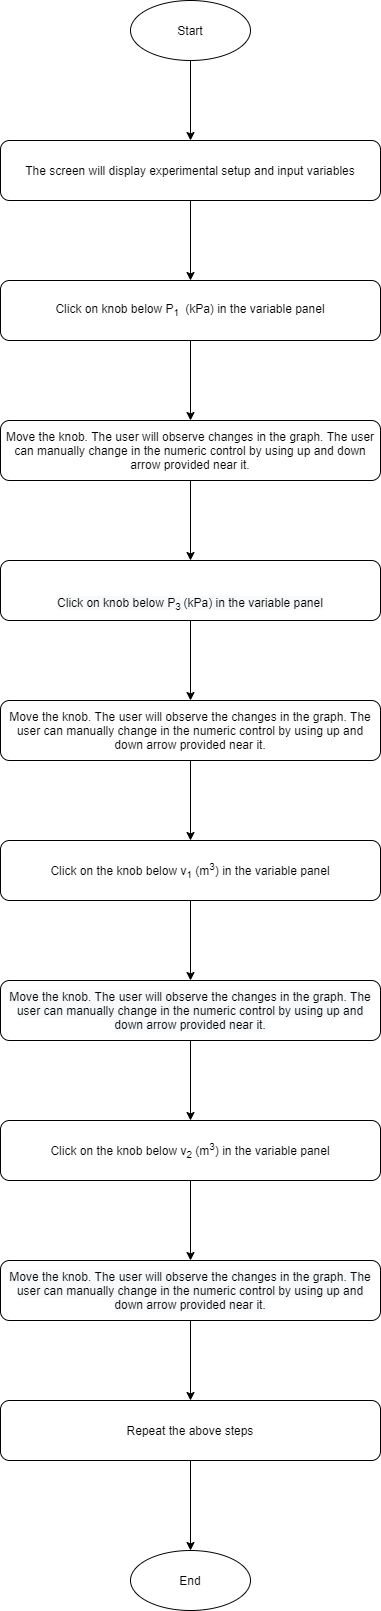

The diagram above was exported from draw.io. Its source (the exported page's mxGraphModel, read from the mxfile embedded in the PNG):
<mxGraphModel dx="868" dy="450" grid="1" gridSize="10" guides="1" tooltips="1" connect="1" arrows="1" fold="1" page="1" pageScale="1" pageWidth="827" pageHeight="1169" math="0" shadow="0">
  <root>
    <mxCell id="WIyWlLk6GJQsqaUBKTNV-0" />
    <mxCell id="WIyWlLk6GJQsqaUBKTNV-1" parent="WIyWlLk6GJQsqaUBKTNV-0" />
    <mxCell id="iBJrr5GdzZNR4beysK-H-4" value="" style="edgeStyle=orthogonalEdgeStyle;rounded=0;orthogonalLoop=1;jettySize=auto;html=1;" parent="WIyWlLk6GJQsqaUBKTNV-1" source="iBJrr5GdzZNR4beysK-H-0" target="iBJrr5GdzZNR4beysK-H-3" edge="1">
      <mxGeometry relative="1" as="geometry" />
    </mxCell>
    <mxCell id="iBJrr5GdzZNR4beysK-H-0" value="Start" style="ellipse;whiteSpace=wrap;html=1;" parent="WIyWlLk6GJQsqaUBKTNV-1" vertex="1">
      <mxGeometry x="350" y="20" width="120" height="60" as="geometry" />
    </mxCell>
    <mxCell id="iBJrr5GdzZNR4beysK-H-6" value="" style="edgeStyle=orthogonalEdgeStyle;rounded=0;orthogonalLoop=1;jettySize=auto;html=1;" parent="WIyWlLk6GJQsqaUBKTNV-1" source="iBJrr5GdzZNR4beysK-H-3" target="iBJrr5GdzZNR4beysK-H-5" edge="1">
      <mxGeometry relative="1" as="geometry" />
    </mxCell>
    <mxCell id="iBJrr5GdzZNR4beysK-H-3" value="The screen will display experimental setup and input variables" style="whiteSpace=wrap;html=1;rounded=1;" parent="WIyWlLk6GJQsqaUBKTNV-1" vertex="1">
      <mxGeometry x="220" y="160" width="380" height="60" as="geometry" />
    </mxCell>
    <mxCell id="iBJrr5GdzZNR4beysK-H-8" value="" style="edgeStyle=orthogonalEdgeStyle;rounded=0;orthogonalLoop=1;jettySize=auto;html=1;" parent="WIyWlLk6GJQsqaUBKTNV-1" source="iBJrr5GdzZNR4beysK-H-5" target="iBJrr5GdzZNR4beysK-H-7" edge="1">
      <mxGeometry relative="1" as="geometry" />
    </mxCell>
    <mxCell id="iBJrr5GdzZNR4beysK-H-5" value="Click on knob below P&lt;sub&gt;1 &lt;/sub&gt;&amp;nbsp;(kPa) in the variable panel" style="whiteSpace=wrap;html=1;rounded=1;" parent="WIyWlLk6GJQsqaUBKTNV-1" vertex="1">
      <mxGeometry x="220" y="300" width="380" height="60" as="geometry" />
    </mxCell>
    <mxCell id="iBJrr5GdzZNR4beysK-H-10" value="" style="edgeStyle=orthogonalEdgeStyle;rounded=0;orthogonalLoop=1;jettySize=auto;html=1;" parent="WIyWlLk6GJQsqaUBKTNV-1" source="iBJrr5GdzZNR4beysK-H-7" target="iBJrr5GdzZNR4beysK-H-9" edge="1">
      <mxGeometry relative="1" as="geometry" />
    </mxCell>
    <mxCell id="iBJrr5GdzZNR4beysK-H-7" value="Move the knob. The user will observe changes in the graph. The user can manually change in the numeric control by using up and down arrow provided near it." style="whiteSpace=wrap;html=1;rounded=1;" parent="WIyWlLk6GJQsqaUBKTNV-1" vertex="1">
      <mxGeometry x="220" y="440" width="380" height="60" as="geometry" />
    </mxCell>
    <mxCell id="iBJrr5GdzZNR4beysK-H-12" value="" style="edgeStyle=orthogonalEdgeStyle;rounded=0;orthogonalLoop=1;jettySize=auto;html=1;" parent="WIyWlLk6GJQsqaUBKTNV-1" source="iBJrr5GdzZNR4beysK-H-9" target="iBJrr5GdzZNR4beysK-H-11" edge="1">
      <mxGeometry relative="1" as="geometry" />
    </mxCell>
    <mxCell id="iBJrr5GdzZNR4beysK-H-9" value="&lt;br&gt;&lt;br&gt;&lt;span style=&quot;color: rgb(0 , 0 , 0) ; font-family: &amp;#34;helvetica&amp;#34; ; font-size: 12px ; font-style: normal ; font-weight: 400 ; letter-spacing: normal ; text-align: center ; text-indent: 0px ; text-transform: none ; word-spacing: 0px ; background-color: rgb(248 , 249 , 250) ; display: inline ; float: none&quot;&gt;Click on knob below P&lt;sub&gt;3&lt;/sub&gt;&lt;/span&gt;&lt;sub style=&quot;color: rgb(0 , 0 , 0) ; font-family: &amp;#34;helvetica&amp;#34; ; font-style: normal ; font-weight: 400 ; letter-spacing: normal ; text-align: center ; text-indent: 0px ; text-transform: none ; word-spacing: 0px ; background-color: rgb(248 , 249 , 250)&quot;&gt;&lt;span&gt;&amp;nbsp;&lt;/span&gt;&lt;/sub&gt;&lt;span style=&quot;color: rgb(0 , 0 , 0) ; font-family: &amp;#34;helvetica&amp;#34; ; font-size: 12px ; font-style: normal ; font-weight: 400 ; letter-spacing: normal ; text-align: center ; text-indent: 0px ; text-transform: none ; word-spacing: 0px ; background-color: rgb(248 , 249 , 250) ; display: inline ; float: none&quot;&gt;(kPa) in the variable panel&lt;/span&gt;&lt;br&gt;" style="whiteSpace=wrap;html=1;rounded=1;" parent="WIyWlLk6GJQsqaUBKTNV-1" vertex="1">
      <mxGeometry x="220" y="580" width="380" height="60" as="geometry" />
    </mxCell>
    <mxCell id="iBJrr5GdzZNR4beysK-H-14" value="" style="edgeStyle=orthogonalEdgeStyle;rounded=0;orthogonalLoop=1;jettySize=auto;html=1;" parent="WIyWlLk6GJQsqaUBKTNV-1" source="iBJrr5GdzZNR4beysK-H-11" target="iBJrr5GdzZNR4beysK-H-13" edge="1">
      <mxGeometry relative="1" as="geometry" />
    </mxCell>
    <mxCell id="iBJrr5GdzZNR4beysK-H-11" value="Move the knob. The user will observe the changes in the graph. The user can manually change in the numeric control by using up and down arrow provided near it." style="whiteSpace=wrap;html=1;rounded=1;" parent="WIyWlLk6GJQsqaUBKTNV-1" vertex="1">
      <mxGeometry x="220" y="720" width="380" height="60" as="geometry" />
    </mxCell>
    <mxCell id="iBJrr5GdzZNR4beysK-H-16" value="" style="edgeStyle=orthogonalEdgeStyle;rounded=0;orthogonalLoop=1;jettySize=auto;html=1;" parent="WIyWlLk6GJQsqaUBKTNV-1" source="iBJrr5GdzZNR4beysK-H-13" target="iBJrr5GdzZNR4beysK-H-15" edge="1">
      <mxGeometry relative="1" as="geometry" />
    </mxCell>
    <mxCell id="iBJrr5GdzZNR4beysK-H-13" value="Click on the knob below v&lt;sub&gt;1&lt;/sub&gt; (m&lt;sup&gt;3&lt;/sup&gt;) in the variable panel" style="whiteSpace=wrap;html=1;rounded=1;" parent="WIyWlLk6GJQsqaUBKTNV-1" vertex="1">
      <mxGeometry x="220" y="860" width="380" height="60" as="geometry" />
    </mxCell>
    <mxCell id="iBJrr5GdzZNR4beysK-H-18" value="" style="edgeStyle=orthogonalEdgeStyle;rounded=0;orthogonalLoop=1;jettySize=auto;html=1;" parent="WIyWlLk6GJQsqaUBKTNV-1" source="iBJrr5GdzZNR4beysK-H-15" target="iBJrr5GdzZNR4beysK-H-17" edge="1">
      <mxGeometry relative="1" as="geometry" />
    </mxCell>
    <mxCell id="iBJrr5GdzZNR4beysK-H-15" value="&#10;&#10;&lt;span style=&quot;color: rgb(0, 0, 0); font-family: helvetica; font-size: 12px; font-style: normal; font-weight: 400; letter-spacing: normal; text-align: center; text-indent: 0px; text-transform: none; word-spacing: 0px; background-color: rgb(248, 249, 250); display: inline; float: none;&quot;&gt;Move the knob. The user will observe the changes in the graph. The user can manually change in the numeric control by using up and down arrow provided near it.&lt;/span&gt;&#10;&#10;" style="whiteSpace=wrap;html=1;rounded=1;" parent="WIyWlLk6GJQsqaUBKTNV-1" vertex="1">
      <mxGeometry x="220" y="1000" width="380" height="60" as="geometry" />
    </mxCell>
    <mxCell id="iBJrr5GdzZNR4beysK-H-20" value="" style="edgeStyle=orthogonalEdgeStyle;rounded=0;orthogonalLoop=1;jettySize=auto;html=1;" parent="WIyWlLk6GJQsqaUBKTNV-1" source="iBJrr5GdzZNR4beysK-H-17" target="iBJrr5GdzZNR4beysK-H-19" edge="1">
      <mxGeometry relative="1" as="geometry" />
    </mxCell>
    <mxCell id="iBJrr5GdzZNR4beysK-H-17" value="&lt;span style=&quot;font-family: &amp;#34;helvetica&amp;#34;&quot;&gt;Click on the knob below v&lt;sub&gt;2&lt;/sub&gt;&amp;nbsp;(m&lt;sup&gt;3&lt;/sup&gt;) in the variable panel&lt;/span&gt;" style="whiteSpace=wrap;html=1;rounded=1;" parent="WIyWlLk6GJQsqaUBKTNV-1" vertex="1">
      <mxGeometry x="220" y="1140" width="380" height="60" as="geometry" />
    </mxCell>
    <mxCell id="iBJrr5GdzZNR4beysK-H-22" value="" style="edgeStyle=orthogonalEdgeStyle;rounded=0;orthogonalLoop=1;jettySize=auto;html=1;" parent="WIyWlLk6GJQsqaUBKTNV-1" source="iBJrr5GdzZNR4beysK-H-19" edge="1">
      <mxGeometry relative="1" as="geometry">
        <mxPoint x="410" y="1420" as="targetPoint" />
      </mxGeometry>
    </mxCell>
    <mxCell id="iBJrr5GdzZNR4beysK-H-19" value="&#10;&#10;&lt;span style=&quot;color: rgb(0, 0, 0); font-family: helvetica; font-size: 12px; font-style: normal; font-weight: 400; letter-spacing: normal; text-align: center; text-indent: 0px; text-transform: none; word-spacing: 0px; background-color: rgb(248, 249, 250); display: inline; float: none;&quot;&gt;Move the knob. The user will observe the changes in the graph. The user can manually change in the numeric control by using up and down arrow provided near it.&lt;/span&gt;&#10;&#10;" style="whiteSpace=wrap;html=1;rounded=1;" parent="WIyWlLk6GJQsqaUBKTNV-1" vertex="1">
      <mxGeometry x="220" y="1280" width="380" height="60" as="geometry" />
    </mxCell>
    <mxCell id="iBJrr5GdzZNR4beysK-H-28" value="" style="edgeStyle=orthogonalEdgeStyle;rounded=0;orthogonalLoop=1;jettySize=auto;html=1;" parent="WIyWlLk6GJQsqaUBKTNV-1" source="iBJrr5GdzZNR4beysK-H-25" target="iBJrr5GdzZNR4beysK-H-27" edge="1">
      <mxGeometry relative="1" as="geometry" />
    </mxCell>
    <mxCell id="iBJrr5GdzZNR4beysK-H-25" value="Repeat the above steps" style="whiteSpace=wrap;html=1;rounded=1;" parent="WIyWlLk6GJQsqaUBKTNV-1" vertex="1">
      <mxGeometry x="220" y="1420" width="380" height="60" as="geometry" />
    </mxCell>
    <mxCell id="iBJrr5GdzZNR4beysK-H-27" value="End" style="ellipse;whiteSpace=wrap;html=1;rounded=1;" parent="WIyWlLk6GJQsqaUBKTNV-1" vertex="1">
      <mxGeometry x="350" y="1570" width="120" height="60" as="geometry" />
    </mxCell>
  </root>
</mxGraphModel>